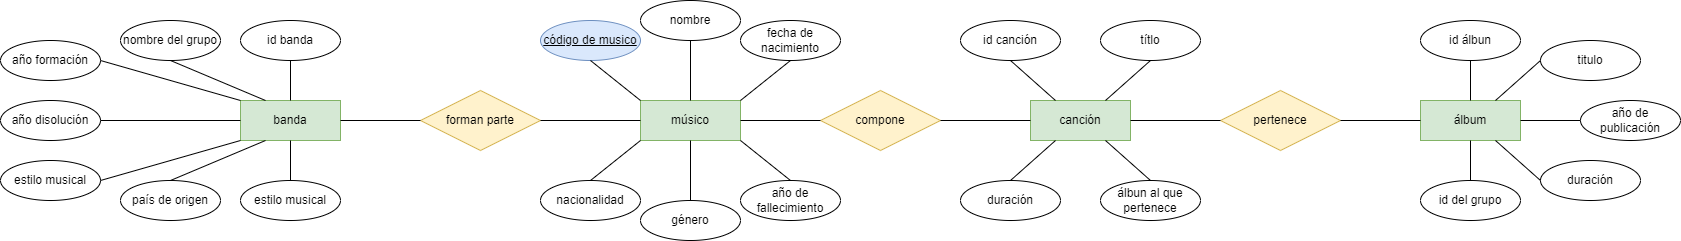

The diagram above was exported from draw.io. Its source (the exported page's mxGraphModel, read from the mxfile embedded in the PNG):
<mxGraphModel dx="1695" dy="482" grid="1" gridSize="10" guides="1" tooltips="1" connect="1" arrows="1" fold="1" page="1" pageScale="1" pageWidth="827" pageHeight="1169" background="none" math="0" shadow="0">
  <root>
    <mxCell id="kmPe6-4uvxVMl8cpwknw-0" />
    <mxCell id="kmPe6-4uvxVMl8cpwknw-1" parent="kmPe6-4uvxVMl8cpwknw-0" />
    <mxCell id="kmPe6-4uvxVMl8cpwknw-3" value="álbum" style="whiteSpace=wrap;html=1;align=center;fillColor=#d5e8d4;strokeColor=#82b366;" vertex="1" parent="kmPe6-4uvxVMl8cpwknw-1">
      <mxGeometry x="840" y="560" width="100" height="40" as="geometry" />
    </mxCell>
    <mxCell id="kmPe6-4uvxVMl8cpwknw-4" value="canción" style="whiteSpace=wrap;html=1;align=center;fillColor=#d5e8d4;strokeColor=#82b366;" vertex="1" parent="kmPe6-4uvxVMl8cpwknw-1">
      <mxGeometry x="450" y="560" width="100" height="40" as="geometry" />
    </mxCell>
    <mxCell id="kmPe6-4uvxVMl8cpwknw-5" value="forman parte" style="shape=rhombus;perimeter=rhombusPerimeter;whiteSpace=wrap;html=1;align=center;fillColor=#fff2cc;strokeColor=#d6b656;" vertex="1" parent="kmPe6-4uvxVMl8cpwknw-1">
      <mxGeometry x="-160" y="550" width="120" height="60" as="geometry" />
    </mxCell>
    <mxCell id="kmPe6-4uvxVMl8cpwknw-6" value="banda" style="whiteSpace=wrap;html=1;align=center;fillColor=#d5e8d4;strokeColor=#82b366;" vertex="1" parent="kmPe6-4uvxVMl8cpwknw-1">
      <mxGeometry x="-340" y="560" width="100" height="40" as="geometry" />
    </mxCell>
    <mxCell id="kmPe6-4uvxVMl8cpwknw-7" value="músico" style="whiteSpace=wrap;html=1;align=center;fillColor=#d5e8d4;strokeColor=#82b366;" vertex="1" parent="kmPe6-4uvxVMl8cpwknw-1">
      <mxGeometry x="60" y="560" width="100" height="40" as="geometry" />
    </mxCell>
    <mxCell id="kmPe6-4uvxVMl8cpwknw-8" value="compone" style="shape=rhombus;perimeter=rhombusPerimeter;whiteSpace=wrap;html=1;align=center;fillColor=#fff2cc;strokeColor=#d6b656;" vertex="1" parent="kmPe6-4uvxVMl8cpwknw-1">
      <mxGeometry x="240" y="550" width="120" height="60" as="geometry" />
    </mxCell>
    <mxCell id="kmPe6-4uvxVMl8cpwknw-9" value="" style="endArrow=none;html=1;rounded=0;exitX=1;exitY=0.5;exitDx=0;exitDy=0;entryX=0;entryY=0.5;entryDx=0;entryDy=0;" edge="1" parent="kmPe6-4uvxVMl8cpwknw-1" source="kmPe6-4uvxVMl8cpwknw-7" target="kmPe6-4uvxVMl8cpwknw-8">
      <mxGeometry relative="1" as="geometry">
        <mxPoint x="190" y="630" as="sourcePoint" />
        <mxPoint x="350" y="630" as="targetPoint" />
      </mxGeometry>
    </mxCell>
    <mxCell id="kmPe6-4uvxVMl8cpwknw-10" value="" style="endArrow=none;html=1;rounded=0;entryX=0;entryY=0.5;entryDx=0;entryDy=0;exitX=1;exitY=0.5;exitDx=0;exitDy=0;" edge="1" parent="kmPe6-4uvxVMl8cpwknw-1" source="kmPe6-4uvxVMl8cpwknw-8" target="kmPe6-4uvxVMl8cpwknw-4">
      <mxGeometry relative="1" as="geometry">
        <mxPoint x="260" y="630" as="sourcePoint" />
        <mxPoint x="420" y="630" as="targetPoint" />
      </mxGeometry>
    </mxCell>
    <mxCell id="kmPe6-4uvxVMl8cpwknw-11" value="pertenece" style="shape=rhombus;perimeter=rhombusPerimeter;whiteSpace=wrap;html=1;align=center;fillColor=#fff2cc;strokeColor=#d6b656;" vertex="1" parent="kmPe6-4uvxVMl8cpwknw-1">
      <mxGeometry x="640" y="550" width="120" height="60" as="geometry" />
    </mxCell>
    <mxCell id="kmPe6-4uvxVMl8cpwknw-12" value="" style="endArrow=none;html=1;rounded=0;exitX=1;exitY=0.5;exitDx=0;exitDy=0;entryX=0;entryY=0.5;entryDx=0;entryDy=0;" edge="1" parent="kmPe6-4uvxVMl8cpwknw-1" source="kmPe6-4uvxVMl8cpwknw-11" target="kmPe6-4uvxVMl8cpwknw-3">
      <mxGeometry relative="1" as="geometry">
        <mxPoint x="770" y="550" as="sourcePoint" />
        <mxPoint x="930" y="550" as="targetPoint" />
      </mxGeometry>
    </mxCell>
    <mxCell id="kmPe6-4uvxVMl8cpwknw-13" value="" style="endArrow=none;html=1;rounded=0;exitX=1;exitY=0.5;exitDx=0;exitDy=0;entryX=0;entryY=0.5;entryDx=0;entryDy=0;" edge="1" parent="kmPe6-4uvxVMl8cpwknw-1" source="kmPe6-4uvxVMl8cpwknw-5" target="kmPe6-4uvxVMl8cpwknw-7">
      <mxGeometry relative="1" as="geometry">
        <mxPoint x="-30" y="520" as="sourcePoint" />
        <mxPoint x="130" y="520" as="targetPoint" />
      </mxGeometry>
    </mxCell>
    <mxCell id="kmPe6-4uvxVMl8cpwknw-14" value="" style="endArrow=none;html=1;rounded=0;exitX=1;exitY=0.5;exitDx=0;exitDy=0;entryX=0;entryY=0.5;entryDx=0;entryDy=0;" edge="1" parent="kmPe6-4uvxVMl8cpwknw-1" source="kmPe6-4uvxVMl8cpwknw-6" target="kmPe6-4uvxVMl8cpwknw-5">
      <mxGeometry relative="1" as="geometry">
        <mxPoint x="-190" y="530" as="sourcePoint" />
        <mxPoint x="-30" y="530" as="targetPoint" />
      </mxGeometry>
    </mxCell>
    <mxCell id="kmPe6-4uvxVMl8cpwknw-15" value="" style="endArrow=none;html=1;rounded=0;exitX=1;exitY=0.5;exitDx=0;exitDy=0;entryX=0;entryY=0.5;entryDx=0;entryDy=0;" edge="1" parent="kmPe6-4uvxVMl8cpwknw-1" source="kmPe6-4uvxVMl8cpwknw-4" target="kmPe6-4uvxVMl8cpwknw-11">
      <mxGeometry relative="1" as="geometry">
        <mxPoint x="550" y="510" as="sourcePoint" />
        <mxPoint x="710" y="510" as="targetPoint" />
      </mxGeometry>
    </mxCell>
    <mxCell id="yBtN-_bw18sh9wQZSzK8-1" value="código de musico" style="ellipse;whiteSpace=wrap;html=1;align=center;fontStyle=4;direction=west;fillColor=#dae8fc;strokeColor=#6c8ebf;" vertex="1" parent="kmPe6-4uvxVMl8cpwknw-1">
      <mxGeometry x="-40" y="480" width="100" height="40" as="geometry" />
    </mxCell>
    <mxCell id="yBtN-_bw18sh9wQZSzK8-2" value="nombre" style="ellipse;whiteSpace=wrap;html=1;align=center;" vertex="1" parent="kmPe6-4uvxVMl8cpwknw-1">
      <mxGeometry x="60" y="460" width="100" height="40" as="geometry" />
    </mxCell>
    <mxCell id="yBtN-_bw18sh9wQZSzK8-3" value="fecha de nacimiento" style="ellipse;whiteSpace=wrap;html=1;align=center;" vertex="1" parent="kmPe6-4uvxVMl8cpwknw-1">
      <mxGeometry x="160" y="480" width="100" height="40" as="geometry" />
    </mxCell>
    <mxCell id="yBtN-_bw18sh9wQZSzK8-4" value="año de fallecimiento" style="ellipse;whiteSpace=wrap;html=1;align=center;" vertex="1" parent="kmPe6-4uvxVMl8cpwknw-1">
      <mxGeometry x="160" y="640" width="100" height="40" as="geometry" />
    </mxCell>
    <mxCell id="yBtN-_bw18sh9wQZSzK8-5" value="género" style="ellipse;whiteSpace=wrap;html=1;align=center;" vertex="1" parent="kmPe6-4uvxVMl8cpwknw-1">
      <mxGeometry x="60" y="660" width="100" height="40" as="geometry" />
    </mxCell>
    <mxCell id="yBtN-_bw18sh9wQZSzK8-6" value="nacionalidad" style="ellipse;whiteSpace=wrap;html=1;align=center;" vertex="1" parent="kmPe6-4uvxVMl8cpwknw-1">
      <mxGeometry x="-40" y="640" width="100" height="40" as="geometry" />
    </mxCell>
    <mxCell id="yBtN-_bw18sh9wQZSzK8-8" value="" style="endArrow=none;html=1;rounded=0;exitX=0.5;exitY=0;exitDx=0;exitDy=0;entryX=0;entryY=0;entryDx=0;entryDy=0;" edge="1" parent="kmPe6-4uvxVMl8cpwknw-1" source="yBtN-_bw18sh9wQZSzK8-1" target="kmPe6-4uvxVMl8cpwknw-7">
      <mxGeometry relative="1" as="geometry">
        <mxPoint x="120" y="530" as="sourcePoint" />
        <mxPoint x="280" y="530" as="targetPoint" />
      </mxGeometry>
    </mxCell>
    <mxCell id="yBtN-_bw18sh9wQZSzK8-9" value="" style="endArrow=none;html=1;rounded=0;entryX=0.5;entryY=1;entryDx=0;entryDy=0;exitX=0.5;exitY=0;exitDx=0;exitDy=0;" edge="1" parent="kmPe6-4uvxVMl8cpwknw-1" source="kmPe6-4uvxVMl8cpwknw-7" target="yBtN-_bw18sh9wQZSzK8-2">
      <mxGeometry relative="1" as="geometry">
        <mxPoint x="160" y="540" as="sourcePoint" />
        <mxPoint x="320" y="540" as="targetPoint" />
      </mxGeometry>
    </mxCell>
    <mxCell id="yBtN-_bw18sh9wQZSzK8-10" value="" style="endArrow=none;html=1;rounded=0;exitX=1;exitY=0;exitDx=0;exitDy=0;entryX=0.5;entryY=1;entryDx=0;entryDy=0;" edge="1" parent="kmPe6-4uvxVMl8cpwknw-1" source="kmPe6-4uvxVMl8cpwknw-7" target="yBtN-_bw18sh9wQZSzK8-3">
      <mxGeometry relative="1" as="geometry">
        <mxPoint x="150" y="550" as="sourcePoint" />
        <mxPoint x="310" y="550" as="targetPoint" />
      </mxGeometry>
    </mxCell>
    <mxCell id="yBtN-_bw18sh9wQZSzK8-11" value="" style="endArrow=none;html=1;rounded=0;exitX=0.5;exitY=0;exitDx=0;exitDy=0;entryX=0;entryY=1;entryDx=0;entryDy=0;" edge="1" parent="kmPe6-4uvxVMl8cpwknw-1" source="yBtN-_bw18sh9wQZSzK8-6" target="kmPe6-4uvxVMl8cpwknw-7">
      <mxGeometry relative="1" as="geometry">
        <mxPoint x="160" y="610" as="sourcePoint" />
        <mxPoint x="320" y="610" as="targetPoint" />
      </mxGeometry>
    </mxCell>
    <mxCell id="yBtN-_bw18sh9wQZSzK8-12" value="" style="endArrow=none;html=1;rounded=0;exitX=0.5;exitY=0;exitDx=0;exitDy=0;entryX=0.5;entryY=1;entryDx=0;entryDy=0;" edge="1" parent="kmPe6-4uvxVMl8cpwknw-1" source="yBtN-_bw18sh9wQZSzK8-5" target="kmPe6-4uvxVMl8cpwknw-7">
      <mxGeometry relative="1" as="geometry">
        <mxPoint x="90" y="620" as="sourcePoint" />
        <mxPoint x="250" y="620" as="targetPoint" />
      </mxGeometry>
    </mxCell>
    <mxCell id="yBtN-_bw18sh9wQZSzK8-13" value="" style="endArrow=none;html=1;rounded=0;exitX=1;exitY=1;exitDx=0;exitDy=0;entryX=0.5;entryY=0;entryDx=0;entryDy=0;" edge="1" parent="kmPe6-4uvxVMl8cpwknw-1" source="kmPe6-4uvxVMl8cpwknw-7" target="yBtN-_bw18sh9wQZSzK8-4">
      <mxGeometry relative="1" as="geometry">
        <mxPoint x="180" y="610" as="sourcePoint" />
        <mxPoint x="340" y="610" as="targetPoint" />
      </mxGeometry>
    </mxCell>
    <mxCell id="yBtN-_bw18sh9wQZSzK8-14" value="id banda" style="ellipse;whiteSpace=wrap;html=1;align=center;" vertex="1" parent="kmPe6-4uvxVMl8cpwknw-1">
      <mxGeometry x="-340" y="480" width="100" height="40" as="geometry" />
    </mxCell>
    <mxCell id="yBtN-_bw18sh9wQZSzK8-15" value="nombre del grupo" style="ellipse;whiteSpace=wrap;html=1;align=center;" vertex="1" parent="kmPe6-4uvxVMl8cpwknw-1">
      <mxGeometry x="-460" y="480" width="100" height="40" as="geometry" />
    </mxCell>
    <mxCell id="yBtN-_bw18sh9wQZSzK8-16" value="año formación" style="ellipse;whiteSpace=wrap;html=1;align=center;" vertex="1" parent="kmPe6-4uvxVMl8cpwknw-1">
      <mxGeometry x="-580" y="500" width="100" height="40" as="geometry" />
    </mxCell>
    <mxCell id="yBtN-_bw18sh9wQZSzK8-17" value="año disolución" style="ellipse;whiteSpace=wrap;html=1;align=center;" vertex="1" parent="kmPe6-4uvxVMl8cpwknw-1">
      <mxGeometry x="-580" y="560" width="100" height="40" as="geometry" />
    </mxCell>
    <mxCell id="yBtN-_bw18sh9wQZSzK8-18" value="estilo musical" style="ellipse;whiteSpace=wrap;html=1;align=center;" vertex="1" parent="kmPe6-4uvxVMl8cpwknw-1">
      <mxGeometry x="-580" y="620" width="100" height="40" as="geometry" />
    </mxCell>
    <mxCell id="yBtN-_bw18sh9wQZSzK8-19" value="país de origen" style="ellipse;whiteSpace=wrap;html=1;align=center;" vertex="1" parent="kmPe6-4uvxVMl8cpwknw-1">
      <mxGeometry x="-460" y="640" width="100" height="40" as="geometry" />
    </mxCell>
    <mxCell id="yBtN-_bw18sh9wQZSzK8-20" value="estilo musical" style="ellipse;whiteSpace=wrap;html=1;align=center;" vertex="1" parent="kmPe6-4uvxVMl8cpwknw-1">
      <mxGeometry x="-340" y="640" width="100" height="40" as="geometry" />
    </mxCell>
    <mxCell id="yBtN-_bw18sh9wQZSzK8-21" value="" style="endArrow=none;html=1;rounded=0;entryX=0.5;entryY=1;entryDx=0;entryDy=0;exitX=0.5;exitY=0;exitDx=0;exitDy=0;" edge="1" parent="kmPe6-4uvxVMl8cpwknw-1" source="kmPe6-4uvxVMl8cpwknw-6" target="yBtN-_bw18sh9wQZSzK8-14">
      <mxGeometry relative="1" as="geometry">
        <mxPoint x="-420" y="550" as="sourcePoint" />
        <mxPoint x="-260" y="550" as="targetPoint" />
      </mxGeometry>
    </mxCell>
    <mxCell id="yBtN-_bw18sh9wQZSzK8-22" value="" style="endArrow=none;html=1;rounded=0;exitX=0.5;exitY=1;exitDx=0;exitDy=0;entryX=0.25;entryY=0;entryDx=0;entryDy=0;" edge="1" parent="kmPe6-4uvxVMl8cpwknw-1" source="yBtN-_bw18sh9wQZSzK8-15" target="kmPe6-4uvxVMl8cpwknw-6">
      <mxGeometry relative="1" as="geometry">
        <mxPoint x="-480" y="550" as="sourcePoint" />
        <mxPoint x="-320" y="550" as="targetPoint" />
      </mxGeometry>
    </mxCell>
    <mxCell id="yBtN-_bw18sh9wQZSzK8-23" value="" style="endArrow=none;html=1;rounded=0;entryX=0;entryY=0;entryDx=0;entryDy=0;exitX=1;exitY=0.5;exitDx=0;exitDy=0;" edge="1" parent="kmPe6-4uvxVMl8cpwknw-1" source="yBtN-_bw18sh9wQZSzK8-16" target="kmPe6-4uvxVMl8cpwknw-6">
      <mxGeometry relative="1" as="geometry">
        <mxPoint x="-550" y="550" as="sourcePoint" />
        <mxPoint x="-390" y="550" as="targetPoint" />
      </mxGeometry>
    </mxCell>
    <mxCell id="yBtN-_bw18sh9wQZSzK8-24" value="" style="endArrow=none;html=1;rounded=0;exitX=1;exitY=0.5;exitDx=0;exitDy=0;entryX=0;entryY=0.5;entryDx=0;entryDy=0;" edge="1" parent="kmPe6-4uvxVMl8cpwknw-1" source="yBtN-_bw18sh9wQZSzK8-17" target="kmPe6-4uvxVMl8cpwknw-6">
      <mxGeometry relative="1" as="geometry">
        <mxPoint x="-500" y="610" as="sourcePoint" />
        <mxPoint x="-340" y="610" as="targetPoint" />
      </mxGeometry>
    </mxCell>
    <mxCell id="yBtN-_bw18sh9wQZSzK8-25" value="" style="endArrow=none;html=1;rounded=0;exitX=1;exitY=0.5;exitDx=0;exitDy=0;entryX=0;entryY=1;entryDx=0;entryDy=0;" edge="1" parent="kmPe6-4uvxVMl8cpwknw-1" source="yBtN-_bw18sh9wQZSzK8-18" target="kmPe6-4uvxVMl8cpwknw-6">
      <mxGeometry relative="1" as="geometry">
        <mxPoint x="-440" y="620" as="sourcePoint" />
        <mxPoint x="-300" y="620" as="targetPoint" />
      </mxGeometry>
    </mxCell>
    <mxCell id="yBtN-_bw18sh9wQZSzK8-26" value="" style="endArrow=none;html=1;rounded=0;exitX=0.5;exitY=0;exitDx=0;exitDy=0;entryX=0.25;entryY=1;entryDx=0;entryDy=0;" edge="1" parent="kmPe6-4uvxVMl8cpwknw-1" source="yBtN-_bw18sh9wQZSzK8-19" target="kmPe6-4uvxVMl8cpwknw-6">
      <mxGeometry relative="1" as="geometry">
        <mxPoint x="-360" y="620" as="sourcePoint" />
        <mxPoint x="-200" y="620" as="targetPoint" />
      </mxGeometry>
    </mxCell>
    <mxCell id="yBtN-_bw18sh9wQZSzK8-27" value="" style="endArrow=none;html=1;rounded=0;exitX=0.5;exitY=0;exitDx=0;exitDy=0;entryX=0.5;entryY=1;entryDx=0;entryDy=0;" edge="1" parent="kmPe6-4uvxVMl8cpwknw-1" source="yBtN-_bw18sh9wQZSzK8-20" target="kmPe6-4uvxVMl8cpwknw-6">
      <mxGeometry relative="1" as="geometry">
        <mxPoint x="-280" y="620" as="sourcePoint" />
        <mxPoint x="-120" y="620" as="targetPoint" />
      </mxGeometry>
    </mxCell>
    <mxCell id="yBtN-_bw18sh9wQZSzK8-28" value="id álbun" style="ellipse;whiteSpace=wrap;html=1;align=center;" vertex="1" parent="kmPe6-4uvxVMl8cpwknw-1">
      <mxGeometry x="840" y="480" width="100" height="40" as="geometry" />
    </mxCell>
    <mxCell id="yBtN-_bw18sh9wQZSzK8-29" value="titulo" style="ellipse;whiteSpace=wrap;html=1;align=center;" vertex="1" parent="kmPe6-4uvxVMl8cpwknw-1">
      <mxGeometry x="960" y="500" width="100" height="40" as="geometry" />
    </mxCell>
    <mxCell id="yBtN-_bw18sh9wQZSzK8-30" value="año de publicación" style="ellipse;whiteSpace=wrap;html=1;align=center;" vertex="1" parent="kmPe6-4uvxVMl8cpwknw-1">
      <mxGeometry x="1000" y="560" width="100" height="40" as="geometry" />
    </mxCell>
    <mxCell id="yBtN-_bw18sh9wQZSzK8-31" value="duración" style="ellipse;whiteSpace=wrap;html=1;align=center;" vertex="1" parent="kmPe6-4uvxVMl8cpwknw-1">
      <mxGeometry x="960" y="620" width="100" height="40" as="geometry" />
    </mxCell>
    <mxCell id="yBtN-_bw18sh9wQZSzK8-32" value="id del grupo" style="ellipse;whiteSpace=wrap;html=1;align=center;" vertex="1" parent="kmPe6-4uvxVMl8cpwknw-1">
      <mxGeometry x="840" y="640" width="100" height="40" as="geometry" />
    </mxCell>
    <mxCell id="yBtN-_bw18sh9wQZSzK8-34" value="" style="endArrow=none;html=1;rounded=0;entryX=0.5;entryY=1;entryDx=0;entryDy=0;exitX=0.5;exitY=0;exitDx=0;exitDy=0;" edge="1" parent="kmPe6-4uvxVMl8cpwknw-1" source="kmPe6-4uvxVMl8cpwknw-3" target="yBtN-_bw18sh9wQZSzK8-28">
      <mxGeometry relative="1" as="geometry">
        <mxPoint x="730" y="540" as="sourcePoint" />
        <mxPoint x="890" y="540" as="targetPoint" />
      </mxGeometry>
    </mxCell>
    <mxCell id="yBtN-_bw18sh9wQZSzK8-35" value="" style="endArrow=none;html=1;rounded=0;entryX=0;entryY=0.5;entryDx=0;entryDy=0;exitX=0.75;exitY=0;exitDx=0;exitDy=0;" edge="1" parent="kmPe6-4uvxVMl8cpwknw-1" source="kmPe6-4uvxVMl8cpwknw-3" target="yBtN-_bw18sh9wQZSzK8-29">
      <mxGeometry relative="1" as="geometry">
        <mxPoint x="810" y="550" as="sourcePoint" />
        <mxPoint x="970" y="550" as="targetPoint" />
      </mxGeometry>
    </mxCell>
    <mxCell id="yBtN-_bw18sh9wQZSzK8-36" value="" style="endArrow=none;html=1;rounded=0;entryX=0.5;entryY=1;entryDx=0;entryDy=0;exitX=0.5;exitY=0;exitDx=0;exitDy=0;" edge="1" parent="kmPe6-4uvxVMl8cpwknw-1" source="yBtN-_bw18sh9wQZSzK8-32" target="kmPe6-4uvxVMl8cpwknw-3">
      <mxGeometry relative="1" as="geometry">
        <mxPoint x="610" y="650" as="sourcePoint" />
        <mxPoint x="770" y="650" as="targetPoint" />
      </mxGeometry>
    </mxCell>
    <mxCell id="yBtN-_bw18sh9wQZSzK8-37" value="" style="endArrow=none;html=1;rounded=0;exitX=0.75;exitY=1;exitDx=0;exitDy=0;entryX=0;entryY=0.5;entryDx=0;entryDy=0;" edge="1" parent="kmPe6-4uvxVMl8cpwknw-1" source="kmPe6-4uvxVMl8cpwknw-3" target="yBtN-_bw18sh9wQZSzK8-31">
      <mxGeometry relative="1" as="geometry">
        <mxPoint x="960" y="600" as="sourcePoint" />
        <mxPoint x="1120" y="600" as="targetPoint" />
      </mxGeometry>
    </mxCell>
    <mxCell id="yBtN-_bw18sh9wQZSzK8-38" value="" style="endArrow=none;html=1;rounded=0;exitX=1;exitY=0.5;exitDx=0;exitDy=0;entryX=0;entryY=0.5;entryDx=0;entryDy=0;" edge="1" parent="kmPe6-4uvxVMl8cpwknw-1" source="kmPe6-4uvxVMl8cpwknw-3" target="yBtN-_bw18sh9wQZSzK8-30">
      <mxGeometry relative="1" as="geometry">
        <mxPoint x="980" y="550" as="sourcePoint" />
        <mxPoint x="1140" y="550" as="targetPoint" />
      </mxGeometry>
    </mxCell>
    <mxCell id="yBtN-_bw18sh9wQZSzK8-39" value="id canción" style="ellipse;whiteSpace=wrap;html=1;align=center;" vertex="1" parent="kmPe6-4uvxVMl8cpwknw-1">
      <mxGeometry x="380" y="480" width="100" height="40" as="geometry" />
    </mxCell>
    <mxCell id="yBtN-_bw18sh9wQZSzK8-40" value="títlo" style="ellipse;whiteSpace=wrap;html=1;align=center;" vertex="1" parent="kmPe6-4uvxVMl8cpwknw-1">
      <mxGeometry x="520" y="480" width="100" height="40" as="geometry" />
    </mxCell>
    <mxCell id="yBtN-_bw18sh9wQZSzK8-41" value="duración" style="ellipse;whiteSpace=wrap;html=1;align=center;" vertex="1" parent="kmPe6-4uvxVMl8cpwknw-1">
      <mxGeometry x="380" y="640" width="100" height="40" as="geometry" />
    </mxCell>
    <mxCell id="yBtN-_bw18sh9wQZSzK8-42" value="álbun al que pertenece" style="ellipse;whiteSpace=wrap;html=1;align=center;" vertex="1" parent="kmPe6-4uvxVMl8cpwknw-1">
      <mxGeometry x="520" y="640" width="100" height="40" as="geometry" />
    </mxCell>
    <mxCell id="yBtN-_bw18sh9wQZSzK8-43" value="" style="endArrow=none;html=1;rounded=0;exitX=0.75;exitY=1;exitDx=0;exitDy=0;entryX=0.5;entryY=0;entryDx=0;entryDy=0;" edge="1" parent="kmPe6-4uvxVMl8cpwknw-1" source="kmPe6-4uvxVMl8cpwknw-4" target="yBtN-_bw18sh9wQZSzK8-42">
      <mxGeometry relative="1" as="geometry">
        <mxPoint x="530" y="620" as="sourcePoint" />
        <mxPoint x="690" y="620" as="targetPoint" />
      </mxGeometry>
    </mxCell>
    <mxCell id="yBtN-_bw18sh9wQZSzK8-44" value="" style="endArrow=none;html=1;rounded=0;entryX=0.25;entryY=1;entryDx=0;entryDy=0;exitX=0.5;exitY=0;exitDx=0;exitDy=0;" edge="1" parent="kmPe6-4uvxVMl8cpwknw-1" source="yBtN-_bw18sh9wQZSzK8-41" target="kmPe6-4uvxVMl8cpwknw-4">
      <mxGeometry relative="1" as="geometry">
        <mxPoint x="330" y="620" as="sourcePoint" />
        <mxPoint x="490" y="620" as="targetPoint" />
      </mxGeometry>
    </mxCell>
    <mxCell id="yBtN-_bw18sh9wQZSzK8-45" value="" style="endArrow=none;html=1;rounded=0;exitX=0.5;exitY=1;exitDx=0;exitDy=0;entryX=0.25;entryY=0;entryDx=0;entryDy=0;" edge="1" parent="kmPe6-4uvxVMl8cpwknw-1" source="yBtN-_bw18sh9wQZSzK8-39" target="kmPe6-4uvxVMl8cpwknw-4">
      <mxGeometry relative="1" as="geometry">
        <mxPoint x="470" y="540" as="sourcePoint" />
        <mxPoint x="630" y="540" as="targetPoint" />
      </mxGeometry>
    </mxCell>
    <mxCell id="yBtN-_bw18sh9wQZSzK8-46" value="" style="endArrow=none;html=1;rounded=0;exitX=0.75;exitY=0;exitDx=0;exitDy=0;entryX=0.5;entryY=1;entryDx=0;entryDy=0;" edge="1" parent="kmPe6-4uvxVMl8cpwknw-1" source="kmPe6-4uvxVMl8cpwknw-4" target="yBtN-_bw18sh9wQZSzK8-40">
      <mxGeometry relative="1" as="geometry">
        <mxPoint x="530" y="550" as="sourcePoint" />
        <mxPoint x="690" y="550" as="targetPoint" />
      </mxGeometry>
    </mxCell>
  </root>
</mxGraphModel>